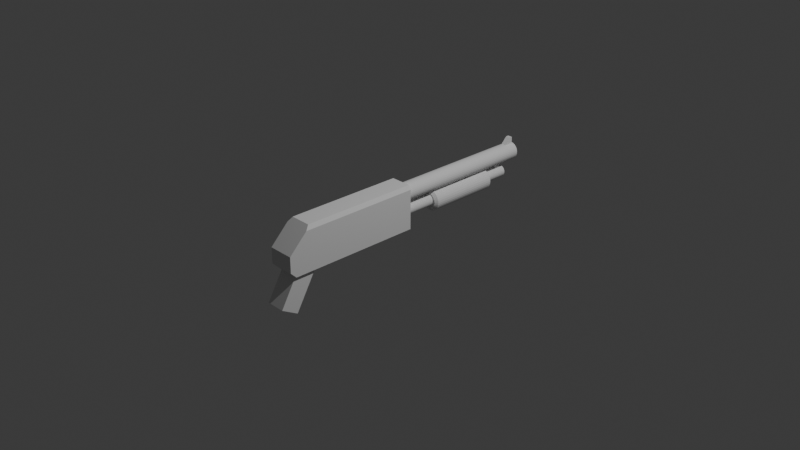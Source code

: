 # Source: shotty.blend  (saved by Blender 4.0.36; exported with 4.5.12 LTS)
import bpy
from mathutils import Matrix  # noqa: F401  (used for matrix-valued properties, if any)

bpy.ops.wm.read_factory_settings(use_empty=True)
scene = bpy.context.scene
scene.name = 'Scene'

# ---- collections
col_collection = bpy.data.collections.new('Collection'); scene.collection.children.link(col_collection)

# ---- world
world_world = bpy.data.worlds.new('World'); scene.world = world_world
world_world.use_nodes = True; world_world.node_tree.nodes.clear()
_N = world_world.node_tree.nodes; _L = world_world.node_tree.links
n0 = _N.new('ShaderNodeOutputWorld'); n0.name = 'World Output'; n0.location = (300, 300)
n1 = _N.new('ShaderNodeBackground'); n1.name = 'Background'; n1.location = (10, 300)
n1.inputs[0].default_value = (0.05088, 0.05088, 0.05088, 1.0)
_L.new(n1.outputs[0], n0.inputs[0])
n0.is_active_output = True
world_world.color = (0.05088, 0.05088, 0.05088)
world_world.use_sun_shadow = False
world_world.sun_shadow_jitter_overblur = 0.0

# ---- cameras
cam_camera = bpy.data.cameras.new('Camera')
cam_camera.clip_end = 100.0
cam_camera.ortho_scale = 7.314

# ---- lights
light_light = bpy.data.lights.new('Light', 'POINT')
light_light.transmission_factor = 0.0
light_light.use_soft_falloff = False
light_light.energy = 1000.0
light_light.shadow_soft_size = 0.1
light_light.shadow_maximum_resolution = 0.006
light_light.use_absolute_resolution = True

# ---- meshes
me_cylinder = bpy.data.meshes.new('Cylinder')
me_cylinder.from_pydata([(0.0, 1.0, -1.0), (0.0, 1.0, 1.0), (0.1951, 0.9808, -1.0), (0.1951, 0.9808, 1.0), (0.3827, 0.9239, -1.0), (0.3827, 0.9239, 1.0), (0.5556, 0.8315, -1.0), (0.5556, 0.8315, 1.0), (0.7071, 0.7071, -1.0), (0.7071, 0.7071, 1.0), (0.8315, 0.5556, -1.0), (0.8315, 0.5556, 1.0), (0.9239, 0.3827, -1.0), (0.9239, 0.3827, 1.0), (0.9808, 0.1951, -1.0), (0.9808, 0.1951, 1.0), (1.0, 0.0, -1.0), (1.0, 0.0, 1.0), (0.9808, -0.1951, -1.0), (0.9808, -0.1951, 1.0), (0.9239, -0.3827, -1.0), (0.9239, -0.3827, 1.0), (0.8315, -0.5556, -1.0), (0.8315, -0.5556, 1.0), (0.7071, -0.7071, -1.0), (0.7071, -0.7071, 1.0), (0.5556, -0.8315, -1.0), (0.5556, -0.8315, 1.0), (0.3827, -0.9239, -1.0), (0.3827, -0.9239, 1.0), (0.1951, -0.9808, -1.0), (0.1951, -0.9808, 1.0), (0.0, -1.0, -1.0), (0.0, -1.0, 1.0), (-0.1951, -0.9808, -1.0), (-0.1951, -0.9808, 1.0), (-0.3827, -0.9239, -1.0), (-0.3827, -0.9239, 1.0), (-0.5556, -0.8315, -1.0), (-0.5556, -0.8315, 1.0), (-0.7071, -0.7071, -1.0), (-0.7071, -0.7071, 1.0), (-0.8315, -0.5556, -1.0), (-0.8315, -0.5556, 1.0), (-0.9239, -0.3827, -1.0), (-0.9239, -0.3827, 1.0), (-0.9808, -0.1951, -1.0), (-0.9808, -0.1951, 1.0), (-1.0, 0.0, -1.0), (-1.0, 0.0, 1.0), (-0.9808, 0.1951, -1.0), (-0.9808, 0.1951, 1.0), (-0.9239, 0.3827, -1.0), (-0.9239, 0.3827, 1.0), (-0.8315, 0.5556, -1.0), (-0.8315, 0.5556, 1.0), (-0.7071, 0.7071, -1.0), (-0.7071, 0.7071, 1.0), (-0.5556, 0.8315, -1.0), (-0.5556, 0.8315, 1.0), (-0.3827, 0.9239, -1.0), (-0.3827, 0.9239, 1.0), (-0.1951, 0.9808, -1.0), (-0.1951, 0.9808, 1.0), (-4.093e-07, 1.0, -22.44), (0.1951, 0.9808, -22.44), (0.3827, 0.9239, -22.44), (0.5556, 0.8315, -22.44), (0.7071, 0.7071, -22.44), (0.8315, 0.5556, -22.44), (0.9239, 0.3827, -22.44), (0.9808, 0.1951, -22.44), (1.0, 0.0, -22.44), (0.9808, -0.1951, -22.44), (0.9239, -0.3827, -22.44), (0.8315, -0.5556, -22.44), (0.7071, -0.7071, -22.44), (0.5556, -0.8315, -22.44), (0.3827, -0.9239, -22.44), (0.1951, -0.9808, -22.44), (-4.093e-07, -1.0, -22.44), (-0.1951, -0.9808, -22.44), (-0.3827, -0.9239, -22.44), (-0.5556, -0.8315, -22.44), (-0.7071, -0.7071, -22.44), (-0.8315, -0.5556, -22.44), (-0.9239, -0.3827, -22.44), (-0.9808, -0.1951, -22.44), (-1.0, 0.0, -22.44), (-0.9808, 0.1951, -22.44), (-0.9239, 0.3827, -22.44), (-0.8315, 0.5556, -22.44), (-0.7071, 0.7071, -22.44), (-0.5556, 0.8315, -22.44), (-0.3827, 0.9239, -22.44), (-0.1951, 0.9808, -22.44)], [], [(0, 1, 3, 2), (2, 3, 5, 4), (4, 5, 7, 6), (6, 7, 9, 8), (8, 9, 11, 10), (10, 11, 13, 12), (12, 13, 15, 14), (14, 15, 17, 16), (16, 17, 19, 18), (18, 19, 21, 20), (20, 21, 23, 22), (22, 23, 25, 24), (24, 25, 27, 26), (26, 27, 29, 28), (28, 29, 31, 30), (30, 31, 33, 32), (32, 33, 35, 34), (34, 35, 37, 36), (36, 37, 39, 38), (38, 39, 41, 40), (40, 41, 43, 42), (42, 43, 45, 44), (44, 45, 47, 46), (46, 47, 49, 48), (48, 49, 51, 50), (50, 51, 53, 52), (52, 53, 55, 54), (54, 55, 57, 56), (56, 57, 59, 58), (58, 59, 61, 60), (3, 1, 63, 61, 59, 57, 55, 53, 51, 49, 47, 45, 43, 41, 39, 37, 35, 33, 31, 29, 27, 25, 23, 21, 19, 17, 15, 13, 11, 9, 7, 5), (60, 61, 63, 62), (62, 63, 1, 0), (6, 8, 68, 67), (64, 65, 66, 67, 68, 69, 70, 71, 72, 73, 74, 75, 76, 77, 78, 79, 80, 81, 82, 83, 84, 85, 86, 87, 88, 89, 90, 91, 92, 93, 94, 95), (24, 26, 77, 76), (42, 44, 86, 85), (60, 62, 95, 94), (16, 18, 73, 72), (34, 36, 82, 81), (52, 54, 91, 90), (8, 10, 69, 68), (26, 28, 78, 77), (44, 46, 87, 86), (0, 2, 65, 64), (62, 0, 64, 95), (18, 20, 74, 73), (36, 38, 83, 82), (54, 56, 92, 91), (10, 12, 70, 69), (28, 30, 79, 78), (46, 48, 88, 87), (2, 4, 66, 65), (20, 22, 75, 74), (38, 40, 84, 83), (56, 58, 93, 92), (12, 14, 71, 70), (30, 32, 80, 79), (48, 50, 89, 88), (4, 6, 67, 66), (22, 24, 76, 75), (40, 42, 85, 84), (58, 60, 94, 93), (14, 16, 72, 71), (32, 34, 81, 80), (50, 52, 90, 89)])
_uv = me_cylinder.uv_layers.new(name='UVMap')
_uv.uv.foreach_set('vector', [1.0, 0.5, 1.0, 1.0, 0.9688, 1.0, 0.9688, 0.5, 0.9688, 0.5, 0.9688, 1.0, 0.9375, 1.0, 0.9375, 0.5, 0.9375, 0.5, 0.9375, 1.0, 0.9062, 1.0, 0.9062, 0.5, 0.9062, 0.5, 0.9062, 1.0, 0.875, 1.0, 0.875, 0.5, 0.875, 0.5, 0.875, 1.0, 0.8438, 1.0, 0.8438, 0.5, 0.8438, 0.5, 0.8438, 1.0, 0.8125, 1.0, 0.8125, 0.5, 0.8125, 0.5, 0.8125, 1.0, 0.7812, 1.0, 0.7812, 0.5, 0.7812, 0.5, 0.7812, 1.0, 0.75, 1.0, 0.75, 0.5, 0.75, 0.5, 0.75, 1.0, 0.7188, 1.0, 0.7188, 0.5, 0.7188, 0.5, 0.7188, 1.0, 0.6875, 1.0, 0.6875, 0.5, 0.6875, 0.5, 0.6875, 1.0, 0.6562, 1.0, 0.6562, 0.5, 0.6562, 0.5, 0.6562, 1.0, 0.625, 1.0, 0.625, 0.5, 0.625, 0.5, 0.625, 1.0, 0.5938, 1.0, 0.5938, 0.5, 0.5938, 0.5, 0.5938, 1.0, 0.5625, 1.0, 0.5625, 0.5, 0.5625, 0.5, 0.5625, 1.0, 0.5312, 1.0, 0.5312, 0.5, 0.5312, 0.5, 0.5312, 1.0, 0.5, 1.0, 0.5, 0.5, 0.5, 0.5, 0.5, 1.0, 0.4688, 1.0, 0.4688, 0.5, 0.4688, 0.5, 0.4688, 1.0, 0.4375, 1.0, 0.4375, 0.5, 0.4375, 0.5, 0.4375, 1.0, 0.4062, 1.0, 0.4062, 0.5, 0.4062, 0.5, 0.4062, 1.0, 0.375, 1.0, 0.375, 0.5, 0.375, 0.5, 0.375, 1.0, 0.3438, 1.0, 0.3438, 0.5, 0.3438, 0.5, 0.3438, 1.0, 0.3125, 1.0, 0.3125, 0.5, 0.3125, 0.5, 0.3125, 1.0, 0.2812, 1.0, 0.2812, 0.5, 0.2812, 0.5, 0.2812, 1.0, 0.25, 1.0, 0.25, 0.5, 0.25, 0.5, 0.25, 1.0, 0.2188, 1.0, 0.2188, 0.5, 0.2188, 0.5, 0.2188, 1.0, 0.1875, 1.0, 0.1875, 0.5, 0.1875, 0.5, 0.1875, 1.0, 0.1562, 1.0, 0.1562, 0.5, 0.1562, 0.5, 0.1562, 1.0, 0.125, 1.0, 0.125, 0.5, 0.125, 0.5, 0.125, 1.0, 0.09375, 1.0, 0.09375, 0.5, 0.09375, 0.5, 0.09375, 1.0, 0.0625, 1.0, 0.0625, 0.5, 0.2968, 0.4854, 0.25, 0.49, 0.2032, 0.4854, 0.1582, 0.4717, 0.1167, 0.4496, 0.08029, 0.4197, 0.05045, 0.3833, 0.02827, 0.3418, 0.01461, 0.2968, 0.01, 0.25, 0.01461, 0.2032, 0.02827, 0.1582, 0.05045, 0.1167, 0.08029, 0.08029, 0.1167, 0.05045, 0.1582, 0.02827, 0.2032, 0.01461, 0.25, 0.01, 0.2968, 0.01461, 0.3418, 0.02827, 0.3833, 0.05045, 0.4197, 0.08029, 0.4496, 0.1167, 0.4717, 0.1582, 0.4854, 0.2032, 0.49, 0.25, 0.4854, 0.2968, 0.4717, 0.3418, 0.4496, 0.3833, 0.4197, 0.4197, 0.3833, 0.4496, 0.3418, 0.4717, 0.0625, 0.5, 0.0625, 1.0, 0.03125, 1.0, 0.03125, 0.5, 0.03125, 0.5, 0.03125, 1.0, 0.0, 1.0, 0.0, 0.5, 0.9062, 0.5, 0.875, 0.5, 0.875, 0.5, 0.9062, 0.5, 0.75, 0.49, 0.7968, 0.4854, 0.8418, 0.4717, 0.8833, 0.4496, 0.9197, 0.4197, 0.9496, 0.3833, 0.9717, 0.3418, 0.9854, 0.2968, 0.99, 0.25, 0.9854, 0.2032, 0.9717, 0.1582, 0.9496, 0.1167, 0.9197, 0.08029, 0.8833, 0.05045, 0.8418, 0.02827, 0.7968, 0.01461, 0.75, 0.01, 0.7032, 0.01461, 0.6582, 0.02827, 0.6167, 0.05045, 0.5803, 0.08029, 0.5504, 0.1167, 0.5283, 0.1582, 0.5146, 0.2032, 0.51, 0.25, 0.5146, 0.2968, 0.5283, 0.3418, 0.5504, 0.3833, 0.5803, 0.4197, 0.6167, 0.4496, 0.6582, 0.4717, 0.7032, 0.4854, 0.625, 0.5, 0.5938, 0.5, 0.5938, 0.5, 0.625, 0.5, 0.3438, 0.5, 0.3125, 0.5, 0.3125, 0.5, 0.3438, 0.5, 0.0625, 0.5, 0.03125, 0.5, 0.03125, 0.5, 0.0625, 0.5, 0.75, 0.5, 0.7188, 0.5, 0.7188, 0.5, 0.75, 0.5, 0.4688, 0.5, 0.4375, 0.5, 0.4375, 0.5, 0.4688, 0.5, 0.1875, 0.5, 0.1562, 0.5, 0.1562, 0.5, 0.1875, 0.5, 0.875, 0.5, 0.8438, 0.5, 0.8438, 0.5, 0.875, 0.5, 0.5938, 0.5, 0.5625, 0.5, 0.5625, 0.5, 0.5938, 0.5, 0.3125, 0.5, 0.2812, 0.5, 0.2812, 0.5, 0.3125, 0.5, 1.0, 0.5, 0.9688, 0.5, 0.9688, 0.5, 1.0, 0.5, 0.03125, 0.5, 0.0, 0.5, 0.0, 0.5, 0.03125, 0.5, 0.7188, 0.5, 0.6875, 0.5, 0.6875, 0.5, 0.7188, 0.5, 0.4375, 0.5, 0.4062, 0.5, 0.4062, 0.5, 0.4375, 0.5, 0.1562, 0.5, 0.125, 0.5, 0.125, 0.5, 0.1562, 0.5, 0.8438, 0.5, 0.8125, 0.5, 0.8125, 0.5, 0.8438, 0.5, 0.5625, 0.5, 0.5312, 0.5, 0.5312, 0.5, 0.5625, 0.5, 0.2812, 0.5, 0.25, 0.5, 0.25, 0.5, 0.2812, 0.5, 0.9688, 0.5, 0.9375, 0.5, 0.9375, 0.5, 0.9688, 0.5, 0.6875, 0.5, 0.6562, 0.5, 0.6562, 0.5, 0.6875, 0.5, 0.4062, 0.5, 0.375, 0.5, 0.375, 0.5, 0.4062, 0.5, 0.125, 0.5, 0.09375, 0.5, 0.09375, 0.5, 0.125, 0.5, 0.8125, 0.5, 0.7812, 0.5, 0.7812, 0.5, 0.8125, 0.5, 0.5312, 0.5, 0.5, 0.5, 0.5, 0.5, 0.5312, 0.5, 0.25, 0.5, 0.2188, 0.5, 0.2188, 0.5, 0.25, 0.5, 0.9375, 0.5, 0.9062, 0.5, 0.9062, 0.5, 0.9375, 0.5, 0.6562, 0.5, 0.625, 0.5, 0.625, 0.5, 0.6562, 0.5, 0.375, 0.5, 0.3438, 0.5, 0.3438, 0.5, 0.375, 0.5, 0.09375, 0.5, 0.0625, 0.5, 0.0625, 0.5, 0.09375, 0.5, 0.7812, 0.5, 0.75, 0.5, 0.75, 0.5, 0.7812, 0.5, 0.5, 0.5, 0.4688, 0.5, 0.4688, 0.5, 0.5, 0.5, 0.2188, 0.5, 0.1875, 0.5, 0.1875, 0.5, 0.2188, 0.5])
me_cylinder.update()
me_cylinder_001 = bpy.data.meshes.new('Cylinder.001')
me_cylinder_001.from_pydata([(0.0, 1.0, -1.0), (0.0, 1.0, 1.0), (0.1951, 0.9808, -1.0), (0.1951, 0.9808, 1.0), (0.3827, 0.9239, -1.0), (0.3827, 0.9239, 1.0), (0.5556, 0.8315, -1.0), (0.5556, 0.8315, 1.0), (0.7071, 0.7071, -1.0), (0.7071, 0.7071, 1.0), (0.8315, 0.5556, -1.0), (0.8315, 0.5556, 1.0), (0.9239, 0.3827, -1.0), (0.9239, 0.3827, 1.0), (0.9808, 0.1951, -1.0), (0.9808, 0.1951, 1.0), (1.0, 0.0, -1.0), (1.0, 0.0, 1.0), (0.9808, -0.1951, -1.0), (0.9808, -0.1951, 1.0), (0.9239, -0.3827, -1.0), (0.9239, -0.3827, 1.0), (0.8315, -0.5556, -1.0), (0.8315, -0.5556, 1.0), (0.7071, -0.7071, -1.0), (0.7071, -0.7071, 1.0), (0.5556, -0.8315, -1.0), (0.5556, -0.8315, 1.0), (0.3827, -0.9239, -1.0), (0.3827, -0.9239, 1.0), (0.1951, -0.9808, -1.0), (0.1951, -0.9808, 1.0), (0.0, -1.0, -1.0), (0.0, -1.0, 1.0), (-0.1951, -0.9808, -1.0), (-0.1951, -0.9808, 1.0), (-0.3827, -0.9239, -1.0), (-0.3827, -0.9239, 1.0), (-0.5556, -0.8315, -1.0), (-0.5556, -0.8315, 1.0), (-0.7071, -0.7071, -1.0), (-0.7071, -0.7071, 1.0), (-0.8315, -0.5556, -1.0), (-0.8315, -0.5556, 1.0), (-0.9239, -0.3827, -1.0), (-0.9239, -0.3827, 1.0), (-0.9808, -0.1951, -1.0), (-0.9808, -0.1951, 1.0), (-1.0, 0.0, -1.0), (-1.0, 0.0, 1.0), (-0.9808, 0.1951, -1.0), (-0.9808, 0.1951, 1.0), (-0.9239, 0.3827, -1.0), (-0.9239, 0.3827, 1.0), (-0.8315, 0.5556, -1.0), (-0.8315, 0.5556, 1.0), (-0.7071, 0.7071, -1.0), (-0.7071, 0.7071, 1.0), (-0.5556, 0.8315, -1.0), (-0.5556, 0.8315, 1.0), (-0.3827, 0.9239, -1.0), (-0.3827, 0.9239, 1.0), (-0.1951, 0.9808, -1.0), (-0.1951, 0.9808, 1.0), (-2.925e-07, 1.0, -16.32), (0.1951, 0.9808, -16.32), (0.3827, 0.9239, -16.32), (0.5556, 0.8315, -16.32), (0.7071, 0.7071, -16.32), (0.8315, 0.5556, -16.32), (0.9239, 0.3827, -16.32), (0.9808, 0.1951, -16.32), (1.0, 0.0, -16.32), (0.9808, -0.1951, -16.32), (0.9239, -0.3827, -16.32), (0.8315, -0.5556, -16.32), (0.7071, -0.7071, -16.32), (0.5556, -0.8315, -16.32), (0.3827, -0.9239, -16.32), (0.1951, -0.9808, -16.32), (-2.925e-07, -1.0, -16.32), (-0.1951, -0.9808, -16.32), (-0.3827, -0.9239, -16.32), (-0.5556, -0.8315, -16.32), (-0.7071, -0.7071, -16.32), (-0.8315, -0.5556, -16.32), (-0.9239, -0.3827, -16.32), (-0.9808, -0.1951, -16.32), (-1.0, 0.0, -16.32), (-0.9808, 0.1951, -16.32), (-0.9239, 0.3827, -16.32), (-0.8315, 0.5556, -16.32), (-0.7071, 0.7071, -16.32), (-0.5556, 0.8315, -16.32), (-0.3827, 0.9239, -16.32), (-0.1951, 0.9808, -16.32)], [], [(0, 1, 3, 2), (2, 3, 5, 4), (4, 5, 7, 6), (6, 7, 9, 8), (8, 9, 11, 10), (10, 11, 13, 12), (12, 13, 15, 14), (14, 15, 17, 16), (16, 17, 19, 18), (18, 19, 21, 20), (20, 21, 23, 22), (22, 23, 25, 24), (24, 25, 27, 26), (26, 27, 29, 28), (28, 29, 31, 30), (30, 31, 33, 32), (32, 33, 35, 34), (34, 35, 37, 36), (36, 37, 39, 38), (38, 39, 41, 40), (40, 41, 43, 42), (42, 43, 45, 44), (44, 45, 47, 46), (46, 47, 49, 48), (48, 49, 51, 50), (50, 51, 53, 52), (52, 53, 55, 54), (54, 55, 57, 56), (56, 57, 59, 58), (58, 59, 61, 60), (3, 1, 63, 61, 59, 57, 55, 53, 51, 49, 47, 45, 43, 41, 39, 37, 35, 33, 31, 29, 27, 25, 23, 21, 19, 17, 15, 13, 11, 9, 7, 5), (60, 61, 63, 62), (62, 63, 1, 0), (6, 8, 68, 67), (64, 65, 66, 67, 68, 69, 70, 71, 72, 73, 74, 75, 76, 77, 78, 79, 80, 81, 82, 83, 84, 85, 86, 87, 88, 89, 90, 91, 92, 93, 94, 95), (24, 26, 77, 76), (42, 44, 86, 85), (60, 62, 95, 94), (16, 18, 73, 72), (34, 36, 82, 81), (52, 54, 91, 90), (8, 10, 69, 68), (26, 28, 78, 77), (44, 46, 87, 86), (0, 2, 65, 64), (62, 0, 64, 95), (18, 20, 74, 73), (36, 38, 83, 82), (54, 56, 92, 91), (10, 12, 70, 69), (28, 30, 79, 78), (46, 48, 88, 87), (2, 4, 66, 65), (20, 22, 75, 74), (38, 40, 84, 83), (56, 58, 93, 92), (12, 14, 71, 70), (30, 32, 80, 79), (48, 50, 89, 88), (4, 6, 67, 66), (22, 24, 76, 75), (40, 42, 85, 84), (58, 60, 94, 93), (14, 16, 72, 71), (32, 34, 81, 80), (50, 52, 90, 89)])
_uv = me_cylinder_001.uv_layers.new(name='UVMap')
_uv.uv.foreach_set('vector', [1.0, 0.5, 1.0, 1.0, 0.9688, 1.0, 0.9688, 0.5, 0.9688, 0.5, 0.9688, 1.0, 0.9375, 1.0, 0.9375, 0.5, 0.9375, 0.5, 0.9375, 1.0, 0.9062, 1.0, 0.9062, 0.5, 0.9062, 0.5, 0.9062, 1.0, 0.875, 1.0, 0.875, 0.5, 0.875, 0.5, 0.875, 1.0, 0.8438, 1.0, 0.8438, 0.5, 0.8438, 0.5, 0.8438, 1.0, 0.8125, 1.0, 0.8125, 0.5, 0.8125, 0.5, 0.8125, 1.0, 0.7812, 1.0, 0.7812, 0.5, 0.7812, 0.5, 0.7812, 1.0, 0.75, 1.0, 0.75, 0.5, 0.75, 0.5, 0.75, 1.0, 0.7188, 1.0, 0.7188, 0.5, 0.7188, 0.5, 0.7188, 1.0, 0.6875, 1.0, 0.6875, 0.5, 0.6875, 0.5, 0.6875, 1.0, 0.6562, 1.0, 0.6562, 0.5, 0.6562, 0.5, 0.6562, 1.0, 0.625, 1.0, 0.625, 0.5, 0.625, 0.5, 0.625, 1.0, 0.5938, 1.0, 0.5938, 0.5, 0.5938, 0.5, 0.5938, 1.0, 0.5625, 1.0, 0.5625, 0.5, 0.5625, 0.5, 0.5625, 1.0, 0.5312, 1.0, 0.5312, 0.5, 0.5312, 0.5, 0.5312, 1.0, 0.5, 1.0, 0.5, 0.5, 0.5, 0.5, 0.5, 1.0, 0.4688, 1.0, 0.4688, 0.5, 0.4688, 0.5, 0.4688, 1.0, 0.4375, 1.0, 0.4375, 0.5, 0.4375, 0.5, 0.4375, 1.0, 0.4062, 1.0, 0.4062, 0.5, 0.4062, 0.5, 0.4062, 1.0, 0.375, 1.0, 0.375, 0.5, 0.375, 0.5, 0.375, 1.0, 0.3438, 1.0, 0.3438, 0.5, 0.3438, 0.5, 0.3438, 1.0, 0.3125, 1.0, 0.3125, 0.5, 0.3125, 0.5, 0.3125, 1.0, 0.2812, 1.0, 0.2812, 0.5, 0.2812, 0.5, 0.2812, 1.0, 0.25, 1.0, 0.25, 0.5, 0.25, 0.5, 0.25, 1.0, 0.2188, 1.0, 0.2188, 0.5, 0.2188, 0.5, 0.2188, 1.0, 0.1875, 1.0, 0.1875, 0.5, 0.1875, 0.5, 0.1875, 1.0, 0.1562, 1.0, 0.1562, 0.5, 0.1562, 0.5, 0.1562, 1.0, 0.125, 1.0, 0.125, 0.5, 0.125, 0.5, 0.125, 1.0, 0.09375, 1.0, 0.09375, 0.5, 0.09375, 0.5, 0.09375, 1.0, 0.0625, 1.0, 0.0625, 0.5, 0.2968, 0.4854, 0.25, 0.49, 0.2032, 0.4854, 0.1582, 0.4717, 0.1167, 0.4496, 0.08029, 0.4197, 0.05045, 0.3833, 0.02827, 0.3418, 0.01461, 0.2968, 0.01, 0.25, 0.01461, 0.2032, 0.02827, 0.1582, 0.05045, 0.1167, 0.08029, 0.08029, 0.1167, 0.05045, 0.1582, 0.02827, 0.2032, 0.01461, 0.25, 0.01, 0.2968, 0.01461, 0.3418, 0.02827, 0.3833, 0.05045, 0.4197, 0.08029, 0.4496, 0.1167, 0.4717, 0.1582, 0.4854, 0.2032, 0.49, 0.25, 0.4854, 0.2968, 0.4717, 0.3418, 0.4496, 0.3833, 0.4197, 0.4197, 0.3833, 0.4496, 0.3418, 0.4717, 0.0625, 0.5, 0.0625, 1.0, 0.03125, 1.0, 0.03125, 0.5, 0.03125, 0.5, 0.03125, 1.0, 0.0, 1.0, 0.0, 0.5, 0.9062, 0.5, 0.875, 0.5, 0.875, 0.5, 0.9062, 0.5, 0.75, 0.49, 0.7968, 0.4854, 0.8418, 0.4717, 0.8833, 0.4496, 0.9197, 0.4197, 0.9496, 0.3833, 0.9717, 0.3418, 0.9854, 0.2968, 0.99, 0.25, 0.9854, 0.2032, 0.9717, 0.1582, 0.9496, 0.1167, 0.9197, 0.08029, 0.8833, 0.05045, 0.8418, 0.02827, 0.7968, 0.01461, 0.75, 0.01, 0.7032, 0.01461, 0.6582, 0.02827, 0.6167, 0.05045, 0.5803, 0.08029, 0.5504, 0.1167, 0.5283, 0.1582, 0.5146, 0.2032, 0.51, 0.25, 0.5146, 0.2968, 0.5283, 0.3418, 0.5504, 0.3833, 0.5803, 0.4197, 0.6167, 0.4496, 0.6582, 0.4717, 0.7032, 0.4854, 0.625, 0.5, 0.5938, 0.5, 0.5938, 0.5, 0.625, 0.5, 0.3438, 0.5, 0.3125, 0.5, 0.3125, 0.5, 0.3438, 0.5, 0.0625, 0.5, 0.03125, 0.5, 0.03125, 0.5, 0.0625, 0.5, 0.75, 0.5, 0.7188, 0.5, 0.7188, 0.5, 0.75, 0.5, 0.4688, 0.5, 0.4375, 0.5, 0.4375, 0.5, 0.4688, 0.5, 0.1875, 0.5, 0.1562, 0.5, 0.1562, 0.5, 0.1875, 0.5, 0.875, 0.5, 0.8438, 0.5, 0.8438, 0.5, 0.875, 0.5, 0.5938, 0.5, 0.5625, 0.5, 0.5625, 0.5, 0.5938, 0.5, 0.3125, 0.5, 0.2812, 0.5, 0.2812, 0.5, 0.3125, 0.5, 1.0, 0.5, 0.9688, 0.5, 0.9688, 0.5, 1.0, 0.5, 0.03125, 0.5, 0.0, 0.5, 0.0, 0.5, 0.03125, 0.5, 0.7188, 0.5, 0.6875, 0.5, 0.6875, 0.5, 0.7188, 0.5, 0.4375, 0.5, 0.4062, 0.5, 0.4062, 0.5, 0.4375, 0.5, 0.1562, 0.5, 0.125, 0.5, 0.125, 0.5, 0.1562, 0.5, 0.8438, 0.5, 0.8125, 0.5, 0.8125, 0.5, 0.8438, 0.5, 0.5625, 0.5, 0.5312, 0.5, 0.5312, 0.5, 0.5625, 0.5, 0.2812, 0.5, 0.25, 0.5, 0.25, 0.5, 0.2812, 0.5, 0.9688, 0.5, 0.9375, 0.5, 0.9375, 0.5, 0.9688, 0.5, 0.6875, 0.5, 0.6562, 0.5, 0.6562, 0.5, 0.6875, 0.5, 0.4062, 0.5, 0.375, 0.5, 0.375, 0.5, 0.4062, 0.5, 0.125, 0.5, 0.09375, 0.5, 0.09375, 0.5, 0.125, 0.5, 0.8125, 0.5, 0.7812, 0.5, 0.7812, 0.5, 0.8125, 0.5, 0.5312, 0.5, 0.5, 0.5, 0.5, 0.5, 0.5312, 0.5, 0.25, 0.5, 0.2188, 0.5, 0.2188, 0.5, 0.25, 0.5, 0.9375, 0.5, 0.9062, 0.5, 0.9062, 0.5, 0.9375, 0.5, 0.6562, 0.5, 0.625, 0.5, 0.625, 0.5, 0.6562, 0.5, 0.375, 0.5, 0.3438, 0.5, 0.3438, 0.5, 0.375, 0.5, 0.09375, 0.5, 0.0625, 0.5, 0.0625, 0.5, 0.09375, 0.5, 0.7812, 0.5, 0.75, 0.5, 0.75, 0.5, 0.7812, 0.5, 0.5, 0.5, 0.4688, 0.5, 0.4688, 0.5, 0.5, 0.5, 0.2188, 0.5, 0.1875, 0.5, 0.1875, 0.5, 0.2188, 0.5])
me_cylinder_001.update()
me_cylinder_002 = bpy.data.meshes.new('Cylinder.002')
me_cylinder_002.from_pydata([(0.0, 1.0, -1.0), (0.0, 1.0, 1.0), (0.1951, 0.9808, -1.0), (0.1951, 0.9808, 1.0), (0.3827, 0.9239, -1.0), (0.3827, 0.9239, 1.0), (0.5556, 0.8315, -1.0), (0.5556, 0.8315, 1.0), (0.7071, 0.7071, -1.0), (0.7071, 0.7071, 1.0), (0.8315, 0.5556, -1.0), (0.8315, 0.5556, 1.0), (0.9239, 0.3827, -1.0), (0.9239, 0.3827, 1.0), (0.9808, 0.1951, -1.0), (0.9808, 0.1951, 1.0), (1.0, 0.0, -1.0), (1.0, 0.0, 1.0), (0.9808, -0.1951, -1.0), (0.9808, -0.1951, 1.0), (0.9239, -0.3827, -1.0), (0.9239, -0.3827, 1.0), (0.8315, -0.5556, -1.0), (0.8315, -0.5556, 1.0), (0.7071, -0.7071, -1.0), (0.7071, -0.7071, 1.0), (0.5556, -0.8315, -1.0), (0.5556, -0.8315, 1.0), (0.3827, -0.9239, -1.0), (0.3827, -0.9239, 1.0), (0.1951, -0.9808, -1.0), (0.1951, -0.9808, 1.0), (0.0, -1.0, -1.0), (0.0, -1.0, 1.0), (-0.1951, -0.9808, -1.0), (-0.1951, -0.9808, 1.0), (-0.3827, -0.9239, -1.0), (-0.3827, -0.9239, 1.0), (-0.5556, -0.8315, -1.0), (-0.5556, -0.8315, 1.0), (-0.7071, -0.7071, -1.0), (-0.7071, -0.7071, 1.0), (-0.8315, -0.5556, -1.0), (-0.8315, -0.5556, 1.0), (-0.9239, -0.3827, -1.0), (-0.9239, -0.3827, 1.0), (-0.9808, -0.1951, -1.0), (-0.9808, -0.1951, 1.0), (-1.0, 0.0, -1.0), (-1.0, 0.0, 1.0), (-0.9808, 0.1951, -1.0), (-0.9808, 0.1951, 1.0), (-0.9239, 0.3827, -1.0), (-0.9239, 0.3827, 1.0), (-0.8315, 0.5556, -1.0), (-0.8315, 0.5556, 1.0), (-0.7071, 0.7071, -1.0), (-0.7071, 0.7071, 1.0), (-0.5556, 0.8315, -1.0), (-0.5556, 0.8315, 1.0), (-0.3827, 0.9239, -1.0), (-0.3827, 0.9239, 1.0), (-0.1951, 0.9808, -1.0), (-0.1951, 0.9808, 1.0)], [], [(0, 1, 3, 2), (2, 3, 5, 4), (4, 5, 7, 6), (6, 7, 9, 8), (8, 9, 11, 10), (10, 11, 13, 12), (12, 13, 15, 14), (14, 15, 17, 16), (16, 17, 19, 18), (18, 19, 21, 20), (20, 21, 23, 22), (22, 23, 25, 24), (24, 25, 27, 26), (26, 27, 29, 28), (28, 29, 31, 30), (30, 31, 33, 32), (32, 33, 35, 34), (34, 35, 37, 36), (36, 37, 39, 38), (38, 39, 41, 40), (40, 41, 43, 42), (42, 43, 45, 44), (44, 45, 47, 46), (46, 47, 49, 48), (48, 49, 51, 50), (50, 51, 53, 52), (52, 53, 55, 54), (54, 55, 57, 56), (56, 57, 59, 58), (58, 59, 61, 60), (3, 1, 63, 61, 59, 57, 55, 53, 51, 49, 47, 45, 43, 41, 39, 37, 35, 33, 31, 29, 27, 25, 23, 21, 19, 17, 15, 13, 11, 9, 7, 5), (60, 61, 63, 62), (62, 63, 1, 0), (0, 2, 4, 6, 8, 10, 12, 14, 16, 18, 20, 22, 24, 26, 28, 30, 32, 34, 36, 38, 40, 42, 44, 46, 48, 50, 52, 54, 56, 58, 60, 62)])
_uv = me_cylinder_002.uv_layers.new(name='UVMap')
_uv.uv.foreach_set('vector', [1.0, 0.5, 1.0, 1.0, 0.9688, 1.0, 0.9688, 0.5, 0.9688, 0.5, 0.9688, 1.0, 0.9375, 1.0, 0.9375, 0.5, 0.9375, 0.5, 0.9375, 1.0, 0.9062, 1.0, 0.9062, 0.5, 0.9062, 0.5, 0.9062, 1.0, 0.875, 1.0, 0.875, 0.5, 0.875, 0.5, 0.875, 1.0, 0.8438, 1.0, 0.8438, 0.5, 0.8438, 0.5, 0.8438, 1.0, 0.8125, 1.0, 0.8125, 0.5, 0.8125, 0.5, 0.8125, 1.0, 0.7812, 1.0, 0.7812, 0.5, 0.7812, 0.5, 0.7812, 1.0, 0.75, 1.0, 0.75, 0.5, 0.75, 0.5, 0.75, 1.0, 0.7188, 1.0, 0.7188, 0.5, 0.7188, 0.5, 0.7188, 1.0, 0.6875, 1.0, 0.6875, 0.5, 0.6875, 0.5, 0.6875, 1.0, 0.6562, 1.0, 0.6562, 0.5, 0.6562, 0.5, 0.6562, 1.0, 0.625, 1.0, 0.625, 0.5, 0.625, 0.5, 0.625, 1.0, 0.5938, 1.0, 0.5938, 0.5, 0.5938, 0.5, 0.5938, 1.0, 0.5625, 1.0, 0.5625, 0.5, 0.5625, 0.5, 0.5625, 1.0, 0.5312, 1.0, 0.5312, 0.5, 0.5312, 0.5, 0.5312, 1.0, 0.5, 1.0, 0.5, 0.5, 0.5, 0.5, 0.5, 1.0, 0.4688, 1.0, 0.4688, 0.5, 0.4688, 0.5, 0.4688, 1.0, 0.4375, 1.0, 0.4375, 0.5, 0.4375, 0.5, 0.4375, 1.0, 0.4062, 1.0, 0.4062, 0.5, 0.4062, 0.5, 0.4062, 1.0, 0.375, 1.0, 0.375, 0.5, 0.375, 0.5, 0.375, 1.0, 0.3438, 1.0, 0.3438, 0.5, 0.3438, 0.5, 0.3438, 1.0, 0.3125, 1.0, 0.3125, 0.5, 0.3125, 0.5, 0.3125, 1.0, 0.2812, 1.0, 0.2812, 0.5, 0.2812, 0.5, 0.2812, 1.0, 0.25, 1.0, 0.25, 0.5, 0.25, 0.5, 0.25, 1.0, 0.2188, 1.0, 0.2188, 0.5, 0.2188, 0.5, 0.2188, 1.0, 0.1875, 1.0, 0.1875, 0.5, 0.1875, 0.5, 0.1875, 1.0, 0.1562, 1.0, 0.1562, 0.5, 0.1562, 0.5, 0.1562, 1.0, 0.125, 1.0, 0.125, 0.5, 0.125, 0.5, 0.125, 1.0, 0.09375, 1.0, 0.09375, 0.5, 0.09375, 0.5, 0.09375, 1.0, 0.0625, 1.0, 0.0625, 0.5, 0.2968, 0.4854, 0.25, 0.49, 0.2032, 0.4854, 0.1582, 0.4717, 0.1167, 0.4496, 0.08029, 0.4197, 0.05045, 0.3833, 0.02827, 0.3418, 0.01461, 0.2968, 0.01, 0.25, 0.01461, 0.2032, 0.02827, 0.1582, 0.05045, 0.1167, 0.08029, 0.08029, 0.1167, 0.05045, 0.1582, 0.02827, 0.2032, 0.01461, 0.25, 0.01, 0.2968, 0.01461, 0.3418, 0.02827, 0.3833, 0.05045, 0.4197, 0.08029, 0.4496, 0.1167, 0.4717, 0.1582, 0.4854, 0.2032, 0.49, 0.25, 0.4854, 0.2968, 0.4717, 0.3418, 0.4496, 0.3833, 0.4197, 0.4197, 0.3833, 0.4496, 0.3418, 0.4717, 0.0625, 0.5, 0.0625, 1.0, 0.03125, 1.0, 0.03125, 0.5, 0.03125, 0.5, 0.03125, 1.0, 0.0, 1.0, 0.0, 0.5, 0.75, 0.49, 0.7968, 0.4854, 0.8418, 0.4717, 0.8833, 0.4496, 0.9197, 0.4197, 0.9496, 0.3833, 0.9717, 0.3418, 0.9854, 0.2968, 0.99, 0.25, 0.9854, 0.2032, 0.9717, 0.1582, 0.9496, 0.1167, 0.9197, 0.08029, 0.8833, 0.05045, 0.8418, 0.02827, 0.7968, 0.01461, 0.75, 0.01, 0.7032, 0.01461, 0.6582, 0.02827, 0.6167, 0.05045, 0.5803, 0.08029, 0.5504, 0.1167, 0.5283, 0.1582, 0.5146, 0.2032, 0.51, 0.25, 0.5146, 0.2968, 0.5283, 0.3418, 0.5504, 0.3833, 0.5803, 0.4197, 0.6167, 0.4496, 0.6582, 0.4717, 0.7032, 0.4854])
me_cylinder_002.update()
me_cylinder_003 = bpy.data.meshes.new('Cylinder.003')
me_cylinder_003.from_pydata([(0.0, 1.0, -1.0), (0.1951, 0.9808, -1.0), (0.3827, 0.9239, -1.0), (0.5556, 0.8315, -1.0), (0.7071, 0.7071, -1.0), (0.8315, 0.5556, -1.0), (0.9239, 0.3827, -1.0), (0.9808, 0.1951, -1.0), (1.0, 0.0, -1.0), (0.9808, -0.1951, -1.0), (0.9239, -0.3827, -1.0), (0.8315, -0.5556, -1.0), (0.7071, -0.7071, -1.0), (0.5556, -0.8315, -1.0), (0.3827, -0.9239, -1.0), (0.1951, -0.9808, -1.0), (0.0, -1.0, -1.0), (-0.1951, -0.9808, -1.0), (-0.3827, -0.9239, -1.0), (-0.5556, -0.8315, -1.0), (-0.7071, -0.7071, -1.0), (-0.8315, -0.5556, -1.0), (-0.9239, -0.3827, -1.0), (-0.9808, -0.1951, -1.0), (-1.0, 0.0, -1.0), (-0.9808, 0.1951, -1.0), (-0.9239, 0.3827, -1.0), (-0.8315, 0.5556, -1.0), (-0.7071, 0.7071, -1.0), (-0.5556, 0.8315, -1.0), (-0.3827, 0.9239, -1.0), (-0.1951, 0.9808, -1.0), (-1.006e-07, 0.6583, -6.355), (-9.576e-08, 1.0, -6.015), (0.1951, 0.9808, -6.015), (0.1284, 0.6457, -6.355), (0.3827, 0.9239, -6.015), (0.2519, 0.6082, -6.355), (0.5556, 0.8315, -6.015), (0.3658, 0.5474, -6.355), (0.7071, 0.7071, -6.015), (0.4655, 0.4655, -6.355), (0.8315, 0.5556, -6.015), (0.5474, 0.3658, -6.355), (0.9239, 0.3827, -6.015), (0.6082, 0.2519, -6.355), (0.9808, 0.1951, -6.015), (0.6457, 0.1284, -6.355), (1.0, 0.0, -6.015), (0.6583, 0.0, -6.355), (0.9808, -0.1951, -6.015), (0.6457, -0.1284, -6.355), (0.9239, -0.3827, -6.015), (0.6082, -0.2519, -6.355), (0.8315, -0.5556, -6.015), (0.5474, -0.3658, -6.355), (0.7071, -0.7071, -6.015), (0.4655, -0.4655, -6.355), (0.5556, -0.8315, -6.015), (0.3658, -0.5474, -6.355), (0.3827, -0.9239, -6.015), (0.2519, -0.6082, -6.355), (0.1951, -0.9808, -6.015), (0.1284, -0.6457, -6.355), (-9.576e-08, -1.0, -6.015), (-1.006e-07, -0.6583, -6.355), (-0.1951, -0.9808, -6.015), (-0.1284, -0.6457, -6.355), (-0.3827, -0.9239, -6.015), (-0.2519, -0.6082, -6.355), (-0.5556, -0.8315, -6.015), (-0.3658, -0.5474, -6.355), (-0.7071, -0.7071, -6.015), (-0.4655, -0.4655, -6.355), (-0.8315, -0.5556, -6.015), (-0.5474, -0.3658, -6.355), (-0.9239, -0.3827, -6.015), (-0.6082, -0.2519, -6.355), (-0.9808, -0.1951, -6.015), (-0.6457, -0.1284, -6.355), (-1.0, 0.0, -6.015), (-0.6583, 0.0, -6.355), (-0.9808, 0.1951, -6.015), (-0.6457, 0.1284, -6.355), (-0.9239, 0.3827, -6.015), (-0.6082, 0.2519, -6.355), (-0.8315, 0.5556, -6.015), (-0.5474, 0.3658, -6.355), (-0.7071, 0.7071, -6.015), (-0.4655, 0.4655, -6.355), (-0.5556, 0.8315, -6.015), (-0.3658, 0.5474, -6.355), (-0.3827, 0.9239, -6.015), (-0.2519, 0.6082, -6.355), (-0.1951, 0.9808, -6.015), (-0.1284, 0.6457, -6.355), (0.0, 0.7609, 1.0), (0.0, 1.0, 0.762), (0.1484, 0.7463, 1.0), (0.1951, 0.9808, 0.762), (0.2912, 0.703, 1.0), (0.3827, 0.9239, 0.762), (0.4227, 0.6327, 1.0), (0.5556, 0.8315, 0.762), (0.538, 0.538, 1.0), (0.7071, 0.7071, 0.762), (0.6327, 0.4227, 1.0), (0.8315, 0.5556, 0.762), (0.703, 0.2912, 1.0), (0.9239, 0.3827, 0.762), (0.7463, 0.1484, 1.0), (0.9808, 0.1951, 0.762), (0.7609, 0.0, 1.0), (1.0, 0.0, 0.762), (0.7463, -0.1484, 1.0), (0.9808, -0.1951, 0.762), (0.703, -0.2912, 1.0), (0.9239, -0.3827, 0.762), (0.6327, -0.4227, 1.0), (0.8315, -0.5556, 0.762), (0.538, -0.538, 1.0), (0.7071, -0.7071, 0.762), (0.4227, -0.6327, 1.0), (0.5556, -0.8315, 0.762), (0.2912, -0.703, 1.0), (0.3827, -0.9239, 0.762), (0.1484, -0.7463, 1.0), (0.1951, -0.9808, 0.762), (0.0, -0.7609, 1.0), (0.0, -1.0, 0.762), (-0.1484, -0.7463, 1.0), (-0.1951, -0.9808, 0.762), (-0.2912, -0.703, 1.0), (-0.3827, -0.9239, 0.762), (-0.4227, -0.6327, 1.0), (-0.5556, -0.8315, 0.762), (-0.538, -0.538, 1.0), (-0.7071, -0.7071, 0.762), (-0.6327, -0.4227, 1.0), (-0.8315, -0.5556, 0.762), (-0.703, -0.2912, 1.0), (-0.9239, -0.3827, 0.762), (-0.7463, -0.1484, 1.0), (-0.9808, -0.1951, 0.762), (-0.7609, 0.0, 1.0), (-1.0, 0.0, 0.762), (-0.7463, 0.1484, 1.0), (-0.9808, 0.1951, 0.762), (-0.703, 0.2912, 1.0), (-0.9239, 0.3827, 0.762), (-0.6327, 0.4227, 1.0), (-0.8315, 0.5556, 0.762), (-0.538, 0.538, 1.0), (-0.7071, 0.7071, 0.762), (-0.4227, 0.6327, 1.0), (-0.5556, 0.8315, 0.762), (-0.2912, 0.703, 1.0), (-0.3827, 0.9239, 0.762), (-0.1484, 0.7463, 1.0), (-0.1951, 0.9808, 0.762)], [], [(31, 159, 97, 0), (2, 101, 103, 3), (3, 103, 105, 4), (4, 105, 107, 5), (5, 107, 109, 6), (6, 109, 111, 7), (7, 111, 113, 8), (8, 113, 115, 9), (9, 115, 117, 10), (10, 117, 119, 11), (11, 119, 121, 12), (12, 121, 123, 13), (13, 123, 125, 14), (14, 125, 127, 15), (15, 127, 129, 16), (16, 129, 131, 17), (17, 131, 133, 18), (18, 133, 135, 19), (19, 135, 137, 20), (20, 137, 139, 21), (21, 139, 141, 22), (22, 141, 143, 23), (23, 143, 145, 24), (24, 145, 147, 25), (25, 147, 149, 26), (26, 149, 151, 27), (27, 151, 153, 28), (28, 153, 155, 29), (29, 155, 157, 30), (30, 157, 159, 31), (0, 97, 99, 1), (1, 99, 101, 2), (17, 18, 68, 66), (31, 0, 33, 94), (26, 27, 86, 84), (4, 5, 42, 40), (13, 14, 60, 58), (22, 23, 78, 76), (9, 10, 52, 50), (18, 19, 70, 68), (27, 28, 88, 86), (5, 6, 44, 42), (14, 15, 62, 60), (23, 24, 80, 78), (32, 35, 37, 39, 41, 43, 45, 47, 49, 51, 53, 55, 57, 59, 61, 63, 65, 67, 69, 71, 73, 75, 77, 79, 81, 83, 85, 87, 89, 91, 93, 95), (1, 2, 36, 34), (10, 11, 54, 52), (19, 20, 72, 70), (28, 29, 90, 88), (6, 7, 46, 44), (15, 16, 64, 62), (24, 25, 82, 80), (2, 3, 38, 36), (11, 12, 56, 54), (20, 21, 74, 72), (29, 30, 92, 90), (7, 8, 48, 46), (16, 17, 66, 64), (25, 26, 84, 82), (3, 4, 40, 38), (12, 13, 58, 56), (21, 22, 76, 74), (30, 31, 94, 92), (8, 9, 50, 48), (33, 34, 35, 32), (34, 36, 37, 35), (36, 38, 39, 37), (38, 40, 41, 39), (40, 42, 43, 41), (42, 44, 45, 43), (44, 46, 47, 45), (46, 48, 49, 47), (48, 50, 51, 49), (50, 52, 53, 51), (52, 54, 55, 53), (54, 56, 57, 55), (56, 58, 59, 57), (58, 60, 61, 59), (60, 62, 63, 61), (62, 64, 65, 63), (64, 66, 67, 65), (66, 68, 69, 67), (68, 70, 71, 69), (70, 72, 73, 71), (72, 74, 75, 73), (74, 76, 77, 75), (76, 78, 79, 77), (78, 80, 81, 79), (80, 82, 83, 81), (82, 84, 85, 83), (84, 86, 87, 85), (86, 88, 89, 87), (88, 90, 91, 89), (90, 92, 93, 91), (92, 94, 95, 93), (94, 33, 32, 95), (0, 1, 34, 33), (99, 97, 96, 98), (101, 99, 98, 100), (103, 101, 100, 102), (105, 103, 102, 104), (107, 105, 104, 106), (109, 107, 106, 108), (111, 109, 108, 110), (113, 111, 110, 112), (115, 113, 112, 114), (117, 115, 114, 116), (119, 117, 116, 118), (121, 119, 118, 120), (123, 121, 120, 122), (125, 123, 122, 124), (127, 125, 124, 126), (129, 127, 126, 128), (131, 129, 128, 130), (133, 131, 130, 132), (135, 133, 132, 134), (137, 135, 134, 136), (139, 137, 136, 138), (141, 139, 138, 140), (143, 141, 140, 142), (145, 143, 142, 144), (147, 145, 144, 146), (149, 147, 146, 148), (151, 149, 148, 150), (153, 151, 150, 152), (155, 153, 152, 154), (157, 155, 154, 156), (159, 157, 156, 158), (97, 159, 158, 96), (98, 96, 158, 156, 154, 152, 150, 148, 146, 144, 142, 140, 138, 136, 134, 132, 130, 128, 126, 124, 122, 120, 118, 116, 114, 112, 110, 108, 106, 104, 102, 100)])
_uv = me_cylinder_003.uv_layers.new(name='UVMap')
_uv.uv.foreach_set('vector', [0.03125, 0.5, 0.03125, 0.9405, 0.0, 0.9405, 0.0, 0.5, 0.9375, 0.5, 0.9375, 0.9405, 0.9062, 0.9405, 0.9062, 0.5, 0.9062, 0.5, 0.9062, 0.9405, 0.875, 0.9405, 0.875, 0.5, 0.875, 0.5, 0.875, 0.9405, 0.8438, 0.9405, 0.8438, 0.5, 0.8438, 0.5, 0.8438, 0.9405, 0.8125, 0.9405, 0.8125, 0.5, 0.8125, 0.5, 0.8125, 0.9405, 0.7812, 0.9405, 0.7812, 0.5, 0.7812, 0.5, 0.7812, 0.9405, 0.75, 0.9405, 0.75, 0.5, 0.75, 0.5, 0.75, 0.9405, 0.7188, 0.9405, 0.7188, 0.5, 0.7188, 0.5, 0.7188, 0.9405, 0.6875, 0.9405, 0.6875, 0.5, 0.6875, 0.5, 0.6875, 0.9405, 0.6562, 0.9405, 0.6562, 0.5, 0.6562, 0.5, 0.6562, 0.9405, 0.625, 0.9405, 0.625, 0.5, 0.625, 0.5, 0.625, 0.9405, 0.5938, 0.9405, 0.5938, 0.5, 0.5938, 0.5, 0.5938, 0.9405, 0.5625, 0.9405, 0.5625, 0.5, 0.5625, 0.5, 0.5625, 0.9405, 0.5312, 0.9405, 0.5312, 0.5, 0.5312, 0.5, 0.5312, 0.9405, 0.5, 0.9405, 0.5, 0.5, 0.5, 0.5, 0.5, 0.9405, 0.4688, 0.9405, 0.4688, 0.5, 0.4688, 0.5, 0.4688, 0.9405, 0.4375, 0.9405, 0.4375, 0.5, 0.4375, 0.5, 0.4375, 0.9405, 0.4062, 0.9405, 0.4062, 0.5, 0.4062, 0.5, 0.4062, 0.9405, 0.375, 0.9405, 0.375, 0.5, 0.375, 0.5, 0.375, 0.9405, 0.3438, 0.9405, 0.3438, 0.5, 0.3438, 0.5, 0.3438, 0.9405, 0.3125, 0.9405, 0.3125, 0.5, 0.3125, 0.5, 0.3125, 0.9405, 0.2812, 0.9405, 0.2812, 0.5, 0.2812, 0.5, 0.2812, 0.9405, 0.25, 0.9405, 0.25, 0.5, 0.25, 0.5, 0.25, 0.9405, 0.2188, 0.9405, 0.2188, 0.5, 0.2188, 0.5, 0.2188, 0.9405, 0.1875, 0.9405, 0.1875, 0.5, 0.1875, 0.5, 0.1875, 0.9405, 0.1562, 0.9405, 0.1562, 0.5, 0.1562, 0.5, 0.1562, 0.9405, 0.125, 0.9405, 0.125, 0.5, 0.125, 0.5, 0.125, 0.9405, 0.09375, 0.9405, 0.09375, 0.5, 0.09375, 0.5, 0.09375, 0.9405, 0.0625, 0.9405, 0.0625, 0.5, 0.0625, 0.5, 0.0625, 0.9405, 0.03125, 0.9405, 0.03125, 0.5, 1.0, 0.5, 1.0, 0.9405, 0.9688, 0.9405, 0.9688, 0.5, 0.9688, 0.5, 0.9688, 0.9405, 0.9375, 0.9405, 0.9375, 0.5, 0.4688, 0.5, 0.4375, 0.5, 0.4375, 0.5, 0.4688, 0.5, 0.03125, 0.5, 0.0, 0.5, 0.0, 0.5, 0.03125, 0.5, 0.1875, 0.5, 0.1562, 0.5, 0.1562, 0.5, 0.1875, 0.5, 0.875, 0.5, 0.8438, 0.5, 0.8438, 0.5, 0.875, 0.5, 0.5938, 0.5, 0.5625, 0.5, 0.5625, 0.5, 0.5938, 0.5, 0.3125, 0.5, 0.2812, 0.5, 0.2812, 0.5, 0.3125, 0.5, 0.7188, 0.5, 0.6875, 0.5, 0.6875, 0.5, 0.7188, 0.5, 0.4375, 0.5, 0.4062, 0.5, 0.4062, 0.5, 0.4375, 0.5, 0.1562, 0.5, 0.125, 0.5, 0.125, 0.5, 0.1562, 0.5, 0.8438, 0.5, 0.8125, 0.5, 0.8125, 0.5, 0.8438, 0.5, 0.5625, 0.5, 0.5312, 0.5, 0.5312, 0.5, 0.5625, 0.5, 0.2812, 0.5, 0.25, 0.5, 0.25, 0.5, 0.2812, 0.5, 0.75, 0.408, 0.7808, 0.405, 0.8105, 0.396, 0.8378, 0.3814, 0.8617, 0.3617, 0.8814, 0.3378, 0.896, 0.3105, 0.905, 0.2808, 0.908, 0.25, 0.905, 0.2192, 0.896, 0.1895, 0.8814, 0.1622, 0.8617, 0.1383, 0.8378, 0.1186, 0.8105, 0.104, 0.7808, 0.09503, 0.75, 0.092, 0.7192, 0.09503, 0.6895, 0.104, 0.6622, 0.1186, 0.6383, 0.1383, 0.6186, 0.1622, 0.604, 0.1895, 0.595, 0.2192, 0.592, 0.25, 0.595, 0.2808, 0.604, 0.3105, 0.6186, 0.3378, 0.6383, 0.3617, 0.6622, 0.3814, 0.6895, 0.396, 0.7192, 0.405, 0.9688, 0.5, 0.9375, 0.5, 0.9375, 0.5, 0.9688, 0.5, 0.6875, 0.5, 0.6562, 0.5, 0.6562, 0.5, 0.6875, 0.5, 0.4062, 0.5, 0.375, 0.5, 0.375, 0.5, 0.4062, 0.5, 0.125, 0.5, 0.09375, 0.5, 0.09375, 0.5, 0.125, 0.5, 0.8125, 0.5, 0.7812, 0.5, 0.7812, 0.5, 0.8125, 0.5, 0.5312, 0.5, 0.5, 0.5, 0.5, 0.5, 0.5312, 0.5, 0.25, 0.5, 0.2188, 0.5, 0.2188, 0.5, 0.25, 0.5, 0.9375, 0.5, 0.9062, 0.5, 0.9062, 0.5, 0.9375, 0.5, 0.6562, 0.5, 0.625, 0.5, 0.625, 0.5, 0.6562, 0.5, 0.375, 0.5, 0.3438, 0.5, 0.3438, 0.5, 0.375, 0.5, 0.09375, 0.5, 0.0625, 0.5, 0.0625, 0.5, 0.09375, 0.5, 0.7812, 0.5, 0.75, 0.5, 0.75, 0.5, 0.7812, 0.5, 0.5, 0.5, 0.4688, 0.5, 0.4688, 0.5, 0.5, 0.5, 0.2188, 0.5, 0.1875, 0.5, 0.1875, 0.5, 0.2188, 0.5, 0.9062, 0.5, 0.875, 0.5, 0.875, 0.5, 0.9062, 0.5, 0.625, 0.5, 0.5938, 0.5, 0.5938, 0.5, 0.625, 0.5, 0.3438, 0.5, 0.3125, 0.5, 0.3125, 0.5, 0.3438, 0.5, 0.0625, 0.5, 0.03125, 0.5, 0.03125, 0.5, 0.0625, 0.5, 0.75, 0.5, 0.7188, 0.5, 0.7188, 0.5, 0.75, 0.5, 0.75, 0.49, 0.7968, 0.4854, 0.7808, 0.405, 0.75, 0.408, 0.7968, 0.4854, 0.8418, 0.4717, 0.8105, 0.396, 0.7808, 0.405, 0.8418, 0.4717, 0.8833, 0.4496, 0.8378, 0.3814, 0.8105, 0.396, 0.8833, 0.4496, 0.9197, 0.4197, 0.8617, 0.3617, 0.8378, 0.3814, 0.9197, 0.4197, 0.9496, 0.3833, 0.8814, 0.3378, 0.8617, 0.3617, 0.9496, 0.3833, 0.9717, 0.3418, 0.896, 0.3105, 0.8814, 0.3378, 0.9717, 0.3418, 0.9854, 0.2968, 0.905, 0.2808, 0.896, 0.3105, 0.9854, 0.2968, 0.99, 0.25, 0.908, 0.25, 0.905, 0.2808, 0.99, 0.25, 0.9854, 0.2032, 0.905, 0.2192, 0.908, 0.25, 0.9854, 0.2032, 0.9717, 0.1582, 0.896, 0.1895, 0.905, 0.2192, 0.9717, 0.1582, 0.9496, 0.1167, 0.8814, 0.1622, 0.896, 0.1895, 0.9496, 0.1167, 0.9197, 0.08029, 0.8617, 0.1383, 0.8814, 0.1622, 0.9197, 0.08029, 0.8833, 0.05045, 0.8378, 0.1186, 0.8617, 0.1383, 0.8833, 0.05045, 0.8418, 0.02827, 0.8105, 0.104, 0.8378, 0.1186, 0.8418, 0.02827, 0.7968, 0.01461, 0.7808, 0.09503, 0.8105, 0.104, 0.7968, 0.01461, 0.75, 0.01, 0.75, 0.092, 0.7808, 0.09503, 0.75, 0.01, 0.7032, 0.01461, 0.7192, 0.09503, 0.75, 0.092, 0.7032, 0.01461, 0.6582, 0.02827, 0.6895, 0.104, 0.7192, 0.09503, 0.6582, 0.02827, 0.6167, 0.05045, 0.6622, 0.1186, 0.6895, 0.104, 0.6167, 0.05045, 0.5803, 0.08029, 0.6383, 0.1383, 0.6622, 0.1186, 0.5803, 0.08029, 0.5504, 0.1167, 0.6186, 0.1622, 0.6383, 0.1383, 0.5504, 0.1167, 0.5283, 0.1582, 0.604, 0.1895, 0.6186, 0.1622, 0.5283, 0.1582, 0.5146, 0.2032, 0.595, 0.2192, 0.604, 0.1895, 0.5146, 0.2032, 0.51, 0.25, 0.592, 0.25, 0.595, 0.2192, 0.51, 0.25, 0.5146, 0.2968, 0.595, 0.2808, 0.592, 0.25, 0.5146, 0.2968, 0.5283, 0.3418, 0.604, 0.3105, 0.595, 0.2808, 0.5283, 0.3418, 0.5504, 0.3833, 0.6186, 0.3378, 0.604, 0.3105, 0.5504, 0.3833, 0.5803, 0.4197, 0.6383, 0.3617, 0.6186, 0.3378, 0.5803, 0.4197, 0.6167, 0.4496, 0.6622, 0.3814, 0.6383, 0.3617, 0.6167, 0.4496, 0.6582, 0.4717, 0.6895, 0.396, 0.6622, 0.3814, 0.6582, 0.4717, 0.7032, 0.4854, 0.7192, 0.405, 0.6895, 0.396, 0.7032, 0.4854, 0.75, 0.49, 0.75, 0.408, 0.7192, 0.405, 1.0, 0.5, 0.9688, 0.5, 0.9688, 0.5, 1.0, 0.5, 0.2968, 0.4854, 0.25, 0.49, 0.25, 0.4326, 0.2856, 0.4291, 0.3418, 0.4717, 0.2968, 0.4854, 0.2856, 0.4291, 0.3199, 0.4187, 0.3833, 0.4496, 0.3418, 0.4717, 0.3199, 0.4187, 0.3515, 0.4018, 0.4197, 0.4197, 0.3833, 0.4496, 0.3515, 0.4018, 0.3791, 0.3791, 0.4496, 0.3833, 0.4197, 0.4197, 0.3791, 0.3791, 0.4018, 0.3515, 0.4717, 0.3418, 0.4496, 0.3833, 0.4018, 0.3515, 0.4187, 0.3199, 0.4854, 0.2968, 0.4717, 0.3418, 0.4187, 0.3199, 0.4291, 0.2856, 0.49, 0.25, 0.4854, 0.2968, 0.4291, 0.2856, 0.4326, 0.25, 0.4854, 0.2032, 0.49, 0.25, 0.4326, 0.25, 0.4291, 0.2144, 0.4717, 0.1582, 0.4854, 0.2032, 0.4291, 0.2144, 0.4187, 0.1801, 0.4496, 0.1167, 0.4717, 0.1582, 0.4187, 0.1801, 0.4018, 0.1485, 0.4197, 0.08029, 0.4496, 0.1167, 0.4018, 0.1485, 0.3791, 0.1209, 0.3833, 0.05045, 0.4197, 0.08029, 0.3791, 0.1209, 0.3515, 0.09816, 0.3418, 0.02827, 0.3833, 0.05045, 0.3515, 0.09816, 0.3199, 0.08129, 0.2968, 0.01461, 0.3418, 0.02827, 0.3199, 0.08129, 0.2856, 0.07089, 0.25, 0.01, 0.2968, 0.01461, 0.2856, 0.07089, 0.25, 0.06739, 0.2032, 0.01461, 0.25, 0.01, 0.25, 0.06739, 0.2144, 0.07089, 0.1582, 0.02827, 0.2032, 0.01461, 0.2144, 0.07089, 0.1801, 0.08129, 0.1167, 0.05045, 0.1582, 0.02827, 0.1801, 0.08129, 0.1485, 0.09816, 0.08029, 0.08029, 0.1167, 0.05045, 0.1485, 0.09816, 0.1209, 0.1209, 0.05045, 0.1167, 0.08029, 0.08029, 0.1209, 0.1209, 0.09816, 0.1485, 0.02827, 0.1582, 0.05045, 0.1167, 0.09816, 0.1485, 0.08129, 0.1801, 0.01461, 0.2032, 0.02827, 0.1582, 0.08129, 0.1801, 0.07089, 0.2144, 0.01, 0.25, 0.01461, 0.2032, 0.07089, 0.2144, 0.06739, 0.25, 0.01461, 0.2968, 0.01, 0.25, 0.06739, 0.25, 0.07089, 0.2856, 0.02827, 0.3418, 0.01461, 0.2968, 0.07089, 0.2856, 0.08129, 0.3199, 0.05045, 0.3833, 0.02827, 0.3418, 0.08129, 0.3199, 0.09816, 0.3515, 0.08029, 0.4197, 0.05045, 0.3833, 0.09816, 0.3515, 0.1209, 0.3791, 0.1167, 0.4496, 0.08029, 0.4197, 0.1209, 0.3791, 0.1485, 0.4018, 0.1582, 0.4717, 0.1167, 0.4496, 0.1485, 0.4018, 0.1801, 0.4187, 0.2032, 0.4854, 0.1582, 0.4717, 0.1801, 0.4187, 0.2144, 0.4291, 0.25, 0.49, 0.2032, 0.4854, 0.2144, 0.4291, 0.25, 0.4326, 0.2856, 0.4291, 0.25, 0.4326, 0.2144, 0.4291, 0.1801, 0.4187, 0.1485, 0.4018, 0.1209, 0.3791, 0.09816, 0.3515, 0.08129, 0.3199, 0.07089, 0.2856, 0.06739, 0.25, 0.07089, 0.2144, 0.08129, 0.1801, 0.09816, 0.1485, 0.1209, 0.1209, 0.1485, 0.09816, 0.1801, 0.08129, 0.2144, 0.07089, 0.25, 0.06739, 0.2856, 0.07089, 0.3199, 0.08129, 0.3515, 0.09816, 0.3791, 0.1209, 0.4018, 0.1485, 0.4187, 0.1801, 0.4291, 0.2144, 0.4326, 0.25, 0.4291, 0.2856, 0.4187, 0.3199, 0.4018, 0.3515, 0.3791, 0.3791, 0.3515, 0.4018, 0.3199, 0.4187])
me_cylinder_003.update()
me_cube_001 = bpy.data.meshes.new('Cube.001')
me_cube_001.from_pydata([(-1.0, -1.0, -1.0), (-1.0, 1.0, -1.0), (1.0, -1.0, -1.0), (1.0, 1.0, -1.0), (-1.0, -5.364, -0.02057), (1.0, -5.364, -0.02057), (-1.0, -5.096, -1.0), (-1.0, -5.364, -0.7323), (1.0, -5.364, -0.7323), (1.0, -5.096, -1.0), (-1.0, -1.0, 0.8153), (-0.8153, -1.0, 1.0), (-1.0, 1.0, 0.8153), (-0.8153, 1.0, 1.0), (0.8153, -1.0, 1.0), (1.0, -1.0, 0.8153), (0.8153, 1.0, 1.0), (1.0, 1.0, 0.8153), (-0.8153, -4.343, 1.0), (-1.0, -4.528, 0.8153), (1.0, -4.528, 0.8153), (0.8153, -4.343, 1.0)], [], [(16, 13, 11, 14), (3, 17, 15, 2), (2, 15, 20, 5, 8, 9), (0, 10, 12, 1), (1, 3, 2, 0), (14, 11, 18, 21), (1, 12, 13, 16, 17, 3), (0, 2, 9, 6), (20, 21, 18, 19, 4, 5), (6, 9, 8, 7), (8, 5, 4, 7), (11, 13, 12, 10), (16, 14, 15, 17), (18, 11, 10, 19), (20, 15, 14, 21), (10, 0, 6, 7, 4, 19)])
_uv = me_cube_001.uv_layers.new(name='UVMap')
_uv.uv.foreach_set('vector', [0.6481, 0.5, 0.8519, 0.5, 0.8519, 0.75, 0.6481, 0.75, 0.375, 0.5, 0.6019, 0.5, 0.6019, 0.75, 0.375, 0.75, 0.375, 0.75, 0.6019, 0.75, 0.6019, 0.75, 0.4974, 0.75, 0.4085, 0.75, 0.375, 0.75, 0.375, 0.0, 0.6019, 0.0, 0.6019, 0.25, 0.375, 0.25, 0.125, 0.5, 0.375, 0.5, 0.375, 0.75, 0.125, 0.75, 0.6481, 0.75, 0.8519, 0.75, 0.8519, 0.75, 0.6481, 0.75, 0.375, 0.25, 0.6019, 0.25, 0.625, 0.2731, 0.625, 0.4769, 0.6019, 0.5, 0.375, 0.5, 0.125, 0.75, 0.375, 0.75, 0.375, 0.75, 0.125, 0.75, 0.6019, 0.75, 0.625, 0.7731, 0.625, 0.9769, 0.6019, 1.0, 0.4974, 1.0, 0.4974, 0.75, 0.125, 0.75, 0.375, 0.75, 0.375, 0.75, 0.125, 0.75, 0.4085, 0.75, 0.4974, 0.75, 0.4974, 1.0, 0.4085, 1.0, 0.625, 0.0, 0.625, 0.25, 0.6019, 0.25, 0.6019, 0.0, 0.6481, 0.5, 0.6481, 0.75, 0.6019, 0.75, 0.6019, 0.5, 0.625, 0.0, 0.625, 0.0, 0.6019, 0.0, 0.6019, 0.0, 0.6019, 0.75, 0.6019, 0.75, 0.6481, 0.75, 0.6481, 0.75, 0.6019, 0.0, 0.375, 0.0, 0.375, 0.0, 0.4085, 0.0, 0.4974, 0.0, 0.6019, 0.0])
me_cube_001.update()
me_cube_002 = bpy.data.meshes.new('Cube.002')
me_cube_002.from_pydata([(-1.0, -1.0, -1.0), (-1.0, -1.0, 1.0), (-1.0, 1.0, -1.0), (-1.0, 1.0, 1.0), (1.0, -1.0, -1.0), (1.0, -1.0, 1.0), (1.0, 1.0, -1.0), (1.0, 1.0, 1.0), (-1.0, 2.567, 1.0), (-1.0, 2.567, -1.0), (1.0, 2.567, -1.0), (1.0, 2.567, 1.0), (-1.0, -2.735, -1.0), (-1.0, -2.735, 1.0), (1.0, -2.735, 1.0), (1.0, -2.735, -1.0)], [], [(0, 1, 3, 2), (3, 7, 11, 8), (6, 7, 5, 4), (5, 1, 13, 14), (2, 6, 4, 0), (7, 3, 1, 5), (9, 8, 11, 10), (2, 3, 8, 9), (7, 6, 10, 11), (6, 2, 9, 10), (15, 14, 13, 12), (4, 5, 14, 15), (1, 0, 12, 13), (0, 4, 15, 12)])
_uv = me_cube_002.uv_layers.new(name='UVMap')
_uv.uv.foreach_set('vector', [0.375, 0.0, 0.625, 0.0, 0.625, 0.25, 0.375, 0.25, 0.875, 0.5, 0.625, 0.5, 0.625, 0.5, 0.875, 0.5, 0.375, 0.5, 0.625, 0.5, 0.625, 0.75, 0.375, 0.75, 0.625, 0.75, 0.875, 0.75, 0.875, 0.75, 0.625, 0.75, 0.125, 0.5, 0.375, 0.5, 0.375, 0.75, 0.125, 0.75, 0.625, 0.5, 0.875, 0.5, 0.875, 0.75, 0.625, 0.75, 0.375, 0.25, 0.625, 0.25, 0.625, 0.5, 0.375, 0.5, 0.375, 0.25, 0.625, 0.25, 0.625, 0.25, 0.375, 0.25, 0.625, 0.5, 0.375, 0.5, 0.375, 0.5, 0.625, 0.5, 0.375, 0.5, 0.125, 0.5, 0.125, 0.5, 0.375, 0.5, 0.375, 0.75, 0.625, 0.75, 0.625, 1.0, 0.375, 1.0, 0.375, 0.75, 0.625, 0.75, 0.625, 0.75, 0.375, 0.75, 0.625, 0.0, 0.375, 0.0, 0.375, 0.0, 0.625, 0.0, 0.125, 0.75, 0.375, 0.75, 0.375, 0.75, 0.125, 0.75])
me_cube_002.update()
me_cube_003 = bpy.data.meshes.new('Cube.003')
me_cube_003.from_pydata([(-1.0, -1.0, -1.0), (-1.0, 1.0, -1.0), (-1.0, 1.0, 1.0), (1.0, -1.0, -1.0), (1.0, 1.0, -1.0), (1.0, 1.0, 1.0), (-1.0, -1.0, -0.4765), (-1.0, 0.4765, 1.0), (1.0, 0.4765, 1.0), (1.0, -1.0, -0.4765)], [], [(5, 2, 7, 8), (1, 2, 5, 4), (0, 6, 7, 2, 1), (1, 4, 3, 0), (4, 5, 8, 9, 3), (8, 7, 6, 9), (3, 9, 6, 0)])
_uv = me_cube_003.uv_layers.new(name='UVMap')
_uv.uv.foreach_set('vector', [0.625, 0.5, 0.875, 0.5, 0.875, 0.5654, 0.625, 0.5654, 0.375, 0.25, 0.625, 0.25, 0.625, 0.5, 0.375, 0.5, 0.375, 0.0, 0.4404, 0.0, 0.625, 0.1846, 0.625, 0.25, 0.375, 0.25, 0.125, 0.5, 0.375, 0.5, 0.375, 0.75, 0.125, 0.75, 0.375, 0.5, 0.625, 0.5, 0.625, 0.5654, 0.4404, 0.75, 0.375, 0.75, 0.625, 0.75, 0.625, 1.0, 0.4404, 1.0, 0.4404, 0.75, 0.375, 0.75, 0.4404, 0.75, 0.4404, 1.0, 0.375, 1.0])
me_cube_003.update()

# ---- objects
ob_light = bpy.data.objects.new('Light', light_light)
ob_camera = bpy.data.objects.new('Camera', cam_camera)
ob_empty = bpy.data.objects.new('Empty', None)
ob_cylinder = bpy.data.objects.new('Cylinder', me_cylinder)
ob_cylinder_001 = bpy.data.objects.new('Cylinder.001', me_cylinder_001)
ob_cylinder_002 = bpy.data.objects.new('Cylinder.002', me_cylinder_002)
ob_cylinder_003 = bpy.data.objects.new('Cylinder.003', me_cylinder_003)
ob_cube = bpy.data.objects.new('Cube', me_cube_001)
ob_cube_001 = bpy.data.objects.new('Cube.001', me_cube_002)
ob_cube_002 = bpy.data.objects.new('Cube.002', me_cube_003)

# ---- transforms, parenting, visibility, modifiers, constraints
ob_light.location = (4.076, 1.005, 5.904)
ob_light.rotation_euler = (0.6503, 0.05522, 1.866)
ob_light.lock_rotations_4d = False
ob_light.empty_display_type = 'ARROWS'
ob_light.color = (0.0, 0.0, 0.0, 0.0)
ob_light.lineart.crease_threshold = 0.0
ob_camera.location = (7.359, -6.926, 4.958)
ob_camera.rotation_euler = (1.109, 0.0, 0.8149)
ob_camera.lock_rotations_4d = False
ob_camera.empty_display_type = 'ARROWS'
ob_camera.color = (0.0, 0.0, 0.0, 0.0)
ob_camera.display_type = 'WIRE'
ob_camera.lineart.crease_threshold = 0.0
ob_empty.location = (-6.092e-16, 2.744, 0.3103)
ob_empty.rotation_euler = (1.571, -0.0, 1.571)
ob_empty.empty_display_type = 'IMAGE'
ob_empty.empty_display_size = 4.315
ob_empty.empty_image_offset = (-1.125, -0.7386)
ob_cylinder.parent = ob_cube
ob_cylinder.matrix_parent_inverse = Matrix(((7.18, -0.0, -0.0, -2.624e-16), (-0.0, 4.166, 0.0, 0.8965), (-0.0, -0.0, 4.166, -0.6856), (-0.0, 0.0, -0.0, 1.0)))
ob_cylinder.location = (1.757e-17, 0.0844, 0.07913)
ob_cylinder.rotation_euler = (1.571, 0.0, 0.0)
ob_cylinder.scale = (0.06371, 0.06371, 0.06371)
ob_cylinder_001.parent = ob_cube
ob_cylinder_001.matrix_parent_inverse = Matrix(((7.18, -0.0, -0.0, -2.624e-16), (-0.0, 4.166, 0.0, 0.8965), (-0.0, -0.0, 4.166, -0.6856), (-0.0, 0.0, -0.0, 1.0)))
ob_cylinder_001.location = (6.156e-17, 0.1063, 0.2773)
ob_cylinder_001.rotation_euler = (1.571, 0.0, 0.0)
ob_cylinder_001.scale = (0.0959, 0.0959, 0.0959)
ob_cylinder_002.parent = ob_cylinder
ob_cylinder_002.matrix_parent_inverse = Matrix(((15.7, 0.0, 0.0, -2.758e-16), (0.0, -6.861e-07, 15.7, -1.242), (0.0, -15.7, -6.861e-07, 1.325), (-0.0, 0.0, -0.0, 1.0)))
ob_cylinder_002.location = (3.626e-17, 1.442, 0.1633)
ob_cylinder_002.scale = (0.03, 0.03, 0.03)
ob_cylinder_003.parent = ob_cylinder
ob_cylinder_003.matrix_parent_inverse = Matrix(((15.7, 0.0, 0.0, -2.758e-16), (0.0, -6.861e-07, 15.7, -1.242), (0.0, -15.7, -6.861e-07, 1.325), (-0.0, 0.0, -0.0, 1.0)))
ob_cylinder_003.location = (1.515e-17, 0.532, 0.06821)
ob_cylinder_003.rotation_euler = (1.571, 0.0, 0.0)
ob_cylinder_003.scale = (0.1163, 0.1163, 0.1163)
ob_cube.location = (3.654e-17, -0.2152, 0.1646)
ob_cube.scale = (0.1393, 0.2401, 0.2401)
ob_cube_001.parent = ob_cube
ob_cube_001.matrix_parent_inverse = Matrix(((7.18, -0.0, -0.0, -2.624e-16), (-0.0, 4.166, 0.0, 0.8965), (-0.0, -0.0, 4.166, -0.6856), (-0.0, 0.0, -0.0, 1.0)))
ob_cube_001.location = (-4.25e-17, -1.367, -0.1914)
ob_cube_001.rotation_euler = (1.047, 0.0, 0.0)
ob_cube_001.scale = (0.1033, 0.1033, 0.1033)
ob_cube_002.parent = ob_cylinder_001
ob_cube_002.matrix_parent_inverse = Matrix(((10.43, 0.0, 0.0, -6.419e-16), (0.0, -4.558e-07, 10.43, -2.891), (0.0, -10.43, -4.558e-07, 1.109), (-0.0, 0.0, -0.0, 1.0)))
ob_cube_002.location = (8.363e-17, 1.589, 0.3766)
ob_cube_002.scale = (0.02611, 0.06464, 0.06464)

# ---- collection membership
col_collection.objects.link(ob_light)
col_collection.objects.link(ob_camera)
col_collection.objects.link(ob_empty)
col_collection.objects.link(ob_cylinder)
col_collection.objects.link(ob_cylinder_001)
col_collection.objects.link(ob_cylinder_002)
col_collection.objects.link(ob_cylinder_003)
col_collection.objects.link(ob_cube)
col_collection.objects.link(ob_cube_001)
col_collection.objects.link(ob_cube_002)

# ---- scene / render settings (as saved in the file)
scene.camera = ob_camera
scene.frame_start = 1; scene.frame_end = 250; scene.frame_set(1)
scene.render.engine = 'BLENDER_EEVEE_NEXT'
scene.cycles.sampling_pattern = 'TABULATED_SOBOL'
bpy.context.view_layer.update()

